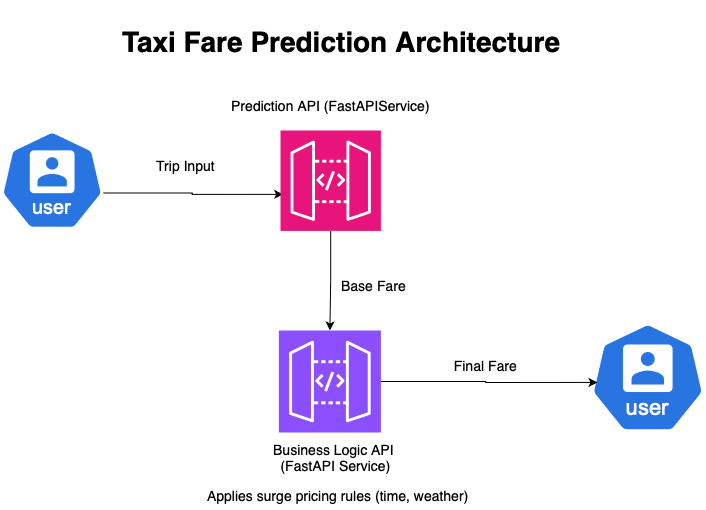

The diagram above was exported from draw.io. Its source (the exported page's mxGraphModel, read from the mxfile embedded in the PNG):
<mxGraphModel dx="1186" dy="859" grid="1" gridSize="10" guides="1" tooltips="1" connect="1" arrows="1" fold="1" page="1" pageScale="1" pageWidth="850" pageHeight="1100" background="#ffffff" math="0" shadow="0">
  <root>
    <mxCell id="0" />
    <mxCell id="1" parent="0" />
    <mxCell id="k7B6uy9lSyPhO9yFMEf6-11" value="&lt;font style=&quot;font-size: 14px;&quot;&gt;Trip Input&lt;/font&gt;" style="text;html=1;align=center;verticalAlign=middle;resizable=0;points=[];autosize=1;strokeColor=none;fillColor=none;" vertex="1" parent="1">
      <mxGeometry x="235" y="410" width="80" height="30" as="geometry" />
    </mxCell>
    <mxCell id="k7B6uy9lSyPhO9yFMEf6-12" value="&lt;font style=&quot;font-size: 14px;&quot;&gt;Base Fare&lt;/font&gt;" style="text;html=1;align=center;verticalAlign=middle;resizable=0;points=[];autosize=1;strokeColor=none;fillColor=none;" vertex="1" parent="1">
      <mxGeometry x="417.5" y="530" width="90" height="30" as="geometry" />
    </mxCell>
    <mxCell id="k7B6uy9lSyPhO9yFMEf6-13" value="&lt;font&gt;Final Fare&lt;/font&gt;" style="text;html=1;align=center;verticalAlign=middle;resizable=0;points=[];autosize=1;strokeColor=none;fillColor=none;fontSize=14;" vertex="1" parent="1">
      <mxGeometry x="530.2" y="610" width="90" height="30" as="geometry" />
    </mxCell>
    <mxCell id="k7B6uy9lSyPhO9yFMEf6-15" value="&lt;h1 style=&quot;text-align: center; white-space: nowrap;&quot;&gt;&lt;span style=&quot;text-align: start; white-space: normal;&quot;&gt;&lt;font&gt;Taxi Fare Prediction Architecture&lt;/font&gt;&lt;/span&gt;&lt;/h1&gt;" style="text;html=1;overflow=hidden;rounded=0;fontSize=14;" vertex="1" parent="1">
      <mxGeometry x="210" y="260" width="485" height="90" as="geometry" />
    </mxCell>
    <mxCell id="k7B6uy9lSyPhO9yFMEf6-16" value="" style="aspect=fixed;sketch=0;html=1;dashed=0;whitespace=wrap;verticalLabelPosition=bottom;verticalAlign=top;fillColor=#2875E2;strokeColor=#ffffff;points=[[0.005,0.63,0],[0.1,0.2,0],[0.9,0.2,0],[0.5,0,0],[0.995,0.63,0],[0.72,0.99,0],[0.5,1,0],[0.28,0.99,0]];shape=mxgraph.kubernetes.icon2;kubernetesLabel=1;prIcon=user" vertex="1" parent="1">
      <mxGeometry x="90" y="390" width="103.33" height="99.2" as="geometry" />
    </mxCell>
    <mxCell id="k7B6uy9lSyPhO9yFMEf6-18" value="" style="aspect=fixed;sketch=0;html=1;dashed=0;whitespace=wrap;verticalLabelPosition=bottom;verticalAlign=top;fillColor=#2875E2;strokeColor=#ffffff;points=[[0.005,0.63,0],[0.1,0.2,0],[0.9,0.2,0],[0.5,0,0],[0.995,0.63,0],[0.72,0.99,0],[0.5,1,0],[0.28,0.99,0]];shape=mxgraph.kubernetes.icon2;kubernetesLabel=1;prIcon=user" vertex="1" parent="1">
      <mxGeometry x="680" y="582" width="114.58" height="110" as="geometry" />
    </mxCell>
    <mxCell id="k7B6uy9lSyPhO9yFMEf6-20" style="edgeStyle=orthogonalEdgeStyle;rounded=0;orthogonalLoop=1;jettySize=auto;html=1;entryX=0.061;entryY=0.545;entryDx=0;entryDy=0;entryPerimeter=0;" edge="1" parent="1" source="k7B6uy9lSyPhO9yFMEf6-25" target="k7B6uy9lSyPhO9yFMEf6-18">
      <mxGeometry relative="1" as="geometry">
        <mxPoint x="519.9999999999998" y="630" as="sourcePoint" />
      </mxGeometry>
    </mxCell>
    <mxCell id="k7B6uy9lSyPhO9yFMEf6-22" style="edgeStyle=orthogonalEdgeStyle;rounded=0;orthogonalLoop=1;jettySize=auto;html=1;exitX=0.995;exitY=0.63;exitDx=0;exitDy=0;exitPerimeter=0;entryX=0.026;entryY=0.636;entryDx=0;entryDy=0;entryPerimeter=0;" edge="1" parent="1" source="k7B6uy9lSyPhO9yFMEf6-16" target="k7B6uy9lSyPhO9yFMEf6-23">
      <mxGeometry relative="1" as="geometry">
        <mxPoint x="348.0799999999997" y="452" as="targetPoint" />
      </mxGeometry>
    </mxCell>
    <mxCell id="k7B6uy9lSyPhO9yFMEf6-28" style="edgeStyle=orthogonalEdgeStyle;rounded=0;orthogonalLoop=1;jettySize=auto;html=1;exitX=0.5;exitY=1;exitDx=0;exitDy=0;exitPerimeter=0;" edge="1" parent="1" source="k7B6uy9lSyPhO9yFMEf6-23" target="k7B6uy9lSyPhO9yFMEf6-25">
      <mxGeometry relative="1" as="geometry" />
    </mxCell>
    <mxCell id="k7B6uy9lSyPhO9yFMEf6-23" value="" style="sketch=0;points=[[0,0,0],[0.25,0,0],[0.5,0,0],[0.75,0,0],[1,0,0],[0,1,0],[0.25,1,0],[0.5,1,0],[0.75,1,0],[1,1,0],[0,0.25,0],[0,0.5,0],[0,0.75,0],[1,0.25,0],[1,0.5,0],[1,0.75,0]];outlineConnect=0;fontColor=#232F3E;fillColor=#E7157B;strokeColor=#ffffff;dashed=0;verticalLabelPosition=bottom;verticalAlign=top;align=center;html=1;fontSize=12;fontStyle=0;aspect=fixed;shape=mxgraph.aws4.resourceIcon;resIcon=mxgraph.aws4.api_gateway;" vertex="1" parent="1">
      <mxGeometry x="370" y="390" width="100.4" height="100.4" as="geometry" />
    </mxCell>
    <mxCell id="k7B6uy9lSyPhO9yFMEf6-24" value="&lt;font style=&quot;font-size: 14px;&quot;&gt;Prediction API (FastAPIService)&lt;/font&gt;" style="text;html=1;align=center;verticalAlign=middle;resizable=0;points=[];autosize=1;strokeColor=none;fillColor=none;" vertex="1" parent="1">
      <mxGeometry x="310.2" y="350" width="220" height="30" as="geometry" />
    </mxCell>
    <mxCell id="k7B6uy9lSyPhO9yFMEf6-25" value="" style="sketch=0;points=[[0,0,0],[0.25,0,0],[0.5,0,0],[0.75,0,0],[1,0,0],[0,1,0],[0.25,1,0],[0.5,1,0],[0.75,1,0],[1,1,0],[0,0.25,0],[0,0.5,0],[0,0.75,0],[1,0.25,0],[1,0.5,0],[1,0.75,0]];outlineConnect=0;fontColor=#232F3E;fillColor=#8C4FFF;strokeColor=#ffffff;dashed=0;verticalLabelPosition=bottom;verticalAlign=top;align=center;html=1;fontSize=12;fontStyle=0;aspect=fixed;shape=mxgraph.aws4.resourceIcon;resIcon=mxgraph.aws4.api_gateway;" vertex="1" parent="1">
      <mxGeometry x="368.4" y="590" width="102" height="102" as="geometry" />
    </mxCell>
    <mxCell id="k7B6uy9lSyPhO9yFMEf6-26" value="&lt;font style=&quot;font-size: 14px;&quot; face=&quot;Helvetica&quot;&gt;Business Logic API&amp;nbsp;&lt;/font&gt;&lt;div&gt;&lt;font style=&quot;font-size: 14px;&quot; face=&quot;Helvetica&quot;&gt;(FastAPI Service)&lt;/font&gt;&lt;/div&gt;" style="text;html=1;align=center;verticalAlign=middle;resizable=0;points=[];autosize=1;strokeColor=none;fillColor=none;" vertex="1" parent="1">
      <mxGeometry x="350" y="692" width="150" height="50" as="geometry" />
    </mxCell>
    <mxCell id="k7B6uy9lSyPhO9yFMEf6-29" value="&lt;font style=&quot;font-size: 14px;&quot;&gt;Applies surge pricing rules (time, weather)&lt;/font&gt;" style="text;html=1;align=left;verticalAlign=middle;resizable=0;points=[];autosize=1;strokeColor=none;fillColor=none;" vertex="1" parent="1">
      <mxGeometry x="295.2" y="740" width="280" height="30" as="geometry" />
    </mxCell>
  </root>
</mxGraphModel>